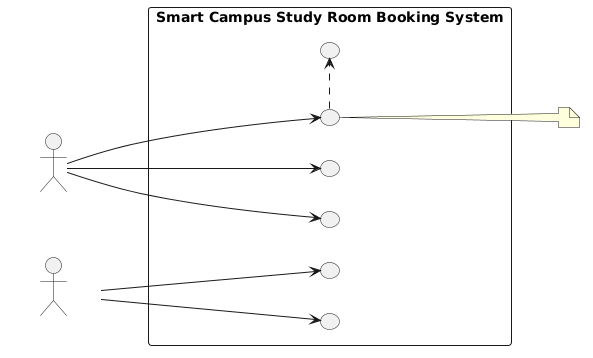

The diagram above was rendered by PlantUML. Its source (embedded in the PNG):
@startuml
left to right direction
skinparam packageStyle rectangle

actor Student
actor Administrator

rectangle "Smart Campus Study Room Booking System" {
  usecase UC1 as "View Room Availability\n(US-01)"
  usecase UC2 as "Book Room\n(US-02)"
  usecase UC3 as "Cancel Own Booking\n(US-03)"
  usecase UC4 as "Receive Booking Confirmation\n(US-04)"
  usecase UC5 as "Block or Unblock Room\n(US-05)"
  usecase UC6 as "Review Room Usage\n(US-06)"

  UC2 .> UC4 : <<include>>
}

Student --> UC1
Student --> UC2
Student --> UC3
Administrator --> UC5
Administrator --> UC6

note right of UC2
  Rules: R1, R2, R3, R4
end note
@enduml